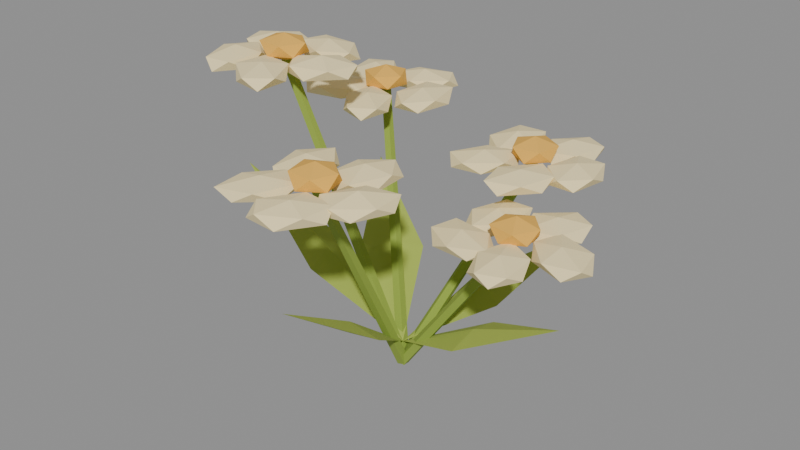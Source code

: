 # Source: Wildflowers.blend  (saved by Blender 5.2.44; exported with 4.5.12 LTS)
import bpy
from mathutils import Matrix  # noqa: F401  (used for matrix-valued properties, if any)

bpy.ops.wm.read_factory_settings(use_empty=True)
scene = bpy.context.scene
scene.name = 'Scene'

# ---- materials (node trees are filled in below, after node groups)
mat_woodland_leaves_0 = bpy.data.materials.new('Woodland_Leaves_0')
mat_woodland_leaves_0.diffuse_color = (0.29, 0.4, 0.055, 1.0)
mat_woodland_petals = bpy.data.materials.new('Woodland_Petals')
mat_woodland_petals.diffuse_color = (0.94, 0.79, 0.43, 1.0)
mat_woodland_pollen = bpy.data.materials.new('Woodland_Pollen')
mat_woodland_pollen.diffuse_color = (0.83, 0.46, 0.075, 1.0)
mat_woodland_leaves_1 = bpy.data.materials.new('Woodland_Leaves_1')
mat_woodland_leaves_1.diffuse_color = (0.37, 0.47, 0.075, 1.0)

# ---- material node trees
mat_woodland_leaves_0.use_nodes = True; mat_woodland_leaves_0.node_tree.nodes.clear()
_N = mat_woodland_leaves_0.node_tree.nodes; _L = mat_woodland_leaves_0.node_tree.links
n0 = _N.new('ShaderNodeBsdfPrincipled'); n0.name = 'Principled BSDF'; n0.location = (-200, 100)
n0.inputs[0].default_value = (0.29, 0.4, 0.055, 1.0)
n0.inputs[2].default_value = 1.0
n0.inputs[10].default_value = 0.005
n1 = _N.new('ShaderNodeOutputMaterial'); n1.name = 'Material Output'; n1.location = (200, 100)
_L.new(n0.outputs[0], n1.inputs[0])
n1.is_active_output = True
mat_woodland_petals.use_nodes = True; mat_woodland_petals.node_tree.nodes.clear()
_N = mat_woodland_petals.node_tree.nodes; _L = mat_woodland_petals.node_tree.links
n0 = _N.new('ShaderNodeBsdfPrincipled'); n0.name = 'Principled BSDF'; n0.location = (-200, 100)
n0.inputs[0].default_value = (0.94, 0.79, 0.43, 1.0)
n0.inputs[2].default_value = 1.0
n0.inputs[10].default_value = 0.005
n1 = _N.new('ShaderNodeOutputMaterial'); n1.name = 'Material Output'; n1.location = (200, 100)
_L.new(n0.outputs[0], n1.inputs[0])
n1.is_active_output = True
mat_woodland_pollen.use_nodes = True; mat_woodland_pollen.node_tree.nodes.clear()
_N = mat_woodland_pollen.node_tree.nodes; _L = mat_woodland_pollen.node_tree.links
n0 = _N.new('ShaderNodeBsdfPrincipled'); n0.name = 'Principled BSDF'; n0.location = (-200, 100)
n0.inputs[0].default_value = (0.83, 0.46, 0.075, 1.0)
n0.inputs[2].default_value = 1.0
n0.inputs[10].default_value = 0.005
n1 = _N.new('ShaderNodeOutputMaterial'); n1.name = 'Material Output'; n1.location = (200, 100)
_L.new(n0.outputs[0], n1.inputs[0])
n1.is_active_output = True
mat_woodland_leaves_1.use_nodes = True; mat_woodland_leaves_1.node_tree.nodes.clear()
_N = mat_woodland_leaves_1.node_tree.nodes; _L = mat_woodland_leaves_1.node_tree.links
n0 = _N.new('ShaderNodeBsdfPrincipled'); n0.name = 'Principled BSDF'; n0.location = (-200, 100)
n0.inputs[0].default_value = (0.37, 0.47, 0.075, 1.0)
n0.inputs[2].default_value = 1.0
n0.inputs[10].default_value = 0.005
n1 = _N.new('ShaderNodeOutputMaterial'); n1.name = 'Material Output'; n1.location = (200, 100)
_L.new(n0.outputs[0], n1.inputs[0])
n1.is_active_output = True

# ---- meshes
me_wildflowers = bpy.data.meshes.new('Wildflowers')
me_wildflowers.from_pydata([(-0.009769, 0.0, 0.006969), (-0.003019, -0.01141, 0.002154), (0.007903, -0.007053, -0.005638), (0.007903, 0.007053, -0.005638), (-0.003019, 0.01141, 0.002154), (0.2227, 0.0, 0.3276), (0.2277, -0.00856, 0.324), (0.2359, -0.00529, 0.3182), (0.2359, 0.00529, 0.3182), (0.2277, 0.00856, 0.324), (0.315, 0.0, 0.3015), (0.3468, -0.05065, 0.3132), (0.2774, -0.02517, 0.3138), (0.2617, 0.03215, 0.3138), (0.3202, 0.04924, 0.313), (0.3746, -0.004518, 0.3132), (0.3098, -0.04939, 0.3319), (0.2611, 0.004088, 0.3307), (0.2817, 0.05299, 0.332), (0.3563, 0.02765, 0.3319), (0.3716, -0.03414, 0.3316), (0.315, 0.0, 0.3416), (0.2563, 0.08084, 0.3033), (0.2086, 0.05001, 0.3137), (0.2278, 0.1221, 0.3129), (0.2863, 0.1321, 0.3141), (0.3055, 0.07629, 0.313), (0.2526, 0.02265, 0.3135), (0.206, 0.08548, 0.332), (0.2597, 0.1362, 0.3309), (0.3031, 0.1111, 0.3309), (0.2833, 0.04157, 0.3315), (0.2256, 0.02854, 0.3308), (0.2563, 0.08084, 0.3423), (0.1612, 0.04996, 0.3019), (0.1285, -0.00079, 0.3131), (0.1186, 0.07574, 0.3129), (0.168, 0.1135, 0.3135), (0.2054, 0.06517, 0.3135), (0.1811, -0.002521, 0.3138), (0.1189, 0.03538, 0.3309), (0.1416, 0.102, 0.3309), (0.1945, 0.1015, 0.3318), (0.2011, 0.02588, 0.3313), (0.1545, -0.01387, 0.3313), (0.1612, 0.04996, 0.3408), (0.1612, -0.04996, 0.3031), (0.2008, -0.08912, 0.3139), (0.1297, -0.08377, 0.3136), (0.1014, -0.03061, 0.3137), (0.155, -0.0002369, 0.3128), (0.2226, -0.04039, 0.3129), (0.1672, -0.09777, 0.3316), (0.1066, -0.05847, 0.3309), (0.1193, -0.008443, 0.3314), (0.1917, -0.01729, 0.3309), (0.2253, -0.07069, 0.3318), (0.1612, -0.04996, 0.3411), (0.2563, -0.08084, 0.3039), (0.2639, -0.02147, 0.3132), (0.3024, -0.08538, 0.3136), (0.2763, -0.1376, 0.314), (0.2206, -0.1159, 0.3129), (0.2146, -0.04093, 0.3136), (0.2903, -0.04732, 0.3315), (0.2953, -0.1182, 0.3307), (0.249, -0.137, 0.3311), (0.2128, -0.07656, 0.3307), (0.234, -0.01782, 0.3317), (0.2563, -0.08084, 0.3412), (0.23, 0.0, 0.3156), (0.2135, 0.03434, 0.3318), (0.2576, 0.02631, 0.3318), (0.2641, -0.01841, 0.3316), (0.223, -0.03831, 0.3316), (0.1914, -0.005168, 0.3316), (0.2376, 0.04127, 0.354), (0.2716, 0.005571, 0.3541), (0.2479, -0.03738, 0.3539), (0.1987, -0.0298, 0.3544), (0.1959, 0.01839, 0.3531), (0.23, 0.0, 0.3674), (0.0, 0.0, 0.04), (0.1546, 0.06, 0.1136), (0.1546, 0.0, 0.1286), (0.322, 0.0, 0.1934), (0.1546, -0.06, 0.1136), (0.1546, 0.0, 0.1058), (-0.01121, 0.0, -0.004294), (-0.004735, -0.01084, 0.001993), (0.008279, -0.006703, 0.005526), (0.009852, 0.006703, 0.001423), (-0.00219, 0.01084, -0.004647), (-0.178, 0.1554, 0.4393), (-0.1732, 0.1472, 0.444), (-0.1634, 0.1503, 0.4467), (-0.1622, 0.1604, 0.4436), (-0.1712, 0.1635, 0.4391), (-0.0846, 0.1554, 0.424), (-0.1062, 0.1037, 0.434), (-0.1261, 0.1713, 0.4341), (-0.08887, 0.2154, 0.4342), (-0.04295, 0.1786, 0.4335), (-0.05586, 0.1072, 0.434), (-0.1249, 0.1329, 0.4513), (-0.1156, 0.2073, 0.4518), (-0.06044, 0.2131, 0.4521), (-0.04344, 0.1396, 0.4509), (-0.08005, 0.09139, 0.4515), (-0.0846, 0.1554, 0.4617), (-0.1433, 0.2362, 0.4211), (-0.2008, 0.2358, 0.4337), (-0.1451, 0.2842, 0.4334), (-0.08706, 0.2651, 0.4338), (-0.1049, 0.2064, 0.4333), (-0.1762, 0.191, 0.434), (-0.1779, 0.2629, 0.4509), (-0.1117, 0.2797, 0.4508), (-0.08719, 0.2366, 0.4512), (-0.1416, 0.1889, 0.4516), (-0.1992, 0.2075, 0.4513), (-0.1433, 0.2362, 0.4621), (-0.2384, 0.2053, 0.4225), (-0.238, 0.1469, 0.4336), (-0.2848, 0.2036, 0.4337), (-0.2689, 0.2647, 0.4333), (-0.2095, 0.2426, 0.4336), (-0.1878, 0.1685, 0.433), (-0.2676, 0.1675, 0.4516), (-0.2836, 0.2382, 0.4511), (-0.2388, 0.2606, 0.451), (-0.1942, 0.2069, 0.451), (-0.2093, 0.1487, 0.4514), (-0.2384, 0.2053, 0.4637), (-0.2384, 0.1054, 0.4235), (-0.2974, 0.1128, 0.4334), (-0.234, 0.1509, 0.4338), (-0.1794, 0.1264, 0.4339), (-0.2077, 0.07441, 0.4342), (-0.2801, 0.06152, 0.4333), (-0.2729, 0.1403, 0.4519), (-0.1957, 0.1502, 0.452), (-0.1822, 0.09836, 0.4512), (-0.2429, 0.0582, 0.4516), (-0.3016, 0.08283, 0.4519), (-0.2384, 0.1054, 0.4619), (-0.1433, 0.07452, 0.4215), (-0.1474, 0.1288, 0.4342), (-0.1001, 0.07904, 0.4343), (-0.1096, 0.01854, 0.4335), (-0.1683, 0.03733, 0.434), (-0.1948, 0.1069, 0.4332), (-0.1184, 0.1116, 0.4511), (-0.09541, 0.04436, 0.4512), (-0.1389, 0.01559, 0.4516), (-0.1881, 0.06983, 0.4511), (-0.1769, 0.1302, 0.4516), (-0.1433, 0.07452, 0.4621), (-0.1696, 0.1554, 0.4366), (-0.1871, 0.121, 0.4518), (-0.2095, 0.1617, 0.4513), (-0.1754, 0.192, 0.4522), (-0.1345, 0.1732, 0.4516), (-0.1425, 0.1282, 0.4519), (-0.2047, 0.1375, 0.4735), (-0.1961, 0.1819, 0.473), (-0.152, 0.1899, 0.4733), (-0.1296, 0.149, 0.4738), (-0.1631, 0.1143, 0.4741), (-0.1696, 0.1554, 0.4867), (0.0, 0.0, 0.04), (-0.1545, 0.06016, 0.1483), (-0.114, 0.1044, 0.1633), (-0.2374, 0.2175, 0.2655), (-0.07344, 0.1486, 0.1483), (-0.114, 0.1044, 0.1405), (-0.01199, 0.0, 0.0005546), (-0.00395, -0.0101, -0.005137), (0.009546, -0.006242, -0.00373), (0.00985, 0.006242, 0.002832), (-0.003459, 0.0101, 0.00548), (0.01113, -0.2291, 0.4354), (0.01716, -0.2367, 0.4311), (0.02728, -0.2338, 0.4322), (0.02751, -0.2244, 0.4371), (0.01753, -0.2215, 0.4391), (0.1051, -0.2291, 0.4164), (0.1548, -0.2055, 0.4265), (0.1264, -0.2706, 0.4261), (0.06476, -0.2811, 0.4258), (0.05746, -0.2183, 0.4257), (0.1161, -0.1731, 0.4262), (0.1492, -0.2391, 0.4436), (0.09467, -0.2826, 0.4433), (0.05178, -0.2544, 0.444), (0.0841, -0.188, 0.4438), (0.1445, -0.1784, 0.4439), (0.1051, -0.2291, 0.4564), (0.04639, -0.1483, 0.4146), (0.08259, -0.09811, 0.4255), (0.08729, -0.176, 0.4256), (0.037, -0.2073, 0.4267), (0.001293, -0.1612, 0.426), (0.02941, -0.0952, 0.4264), (0.09048, -0.1356, 0.4437), (0.0648, -0.2058, 0.4442), (0.009762, -0.1991, 0.4446), (0.01014, -0.1237, 0.4433), (0.05618, -0.08671, 0.4436), (0.04639, -0.1483, 0.455), (-0.04864, -0.1792, 0.4136), (-0.02292, -0.1299, 0.4264), (-0.007401, -0.1991, 0.4262), (-0.04955, -0.2456, 0.4257), (-0.08814, -0.197, 0.4267), (-0.07244, -0.1303, 0.4266), (-0.006238, -0.16, 0.4438), (-0.02253, -0.2327, 0.4441), (-0.07377, -0.2273, 0.4433), (-0.09052, -0.1589, 0.4438), (-0.04774, -0.1129, 0.4442), (-0.04864, -0.1792, 0.4561), (-0.04864, -0.2791, 0.4156), (-0.1013, -0.3114, 0.4255), (-0.07457, -0.2396, 0.426), (-0.01521, -0.2248, 0.4261), (-0.001902, -0.2845, 0.426), (-0.05324, -0.3331, 0.4267), (-0.09296, -0.274, 0.4435), (-0.0435, -0.2187, 0.4443), (0.0045, -0.2464, 0.4445), (-0.02298, -0.3182, 0.4439), (-0.08482, -0.3378, 0.4445), (-0.04864, -0.2791, 0.4537), (0.04639, -0.31, 0.4151), (0.1033, -0.2952, 0.4259), (0.06034, -0.3579, 0.4255), (-0.002241, -0.3527, 0.426), (0.002346, -0.2907, 0.4258), (0.06962, -0.2522, 0.4254), (0.08942, -0.3288, 0.4439), (0.02539, -0.3621, 0.4436), (-0.008386, -0.3242, 0.4436), (0.03255, -0.2624, 0.4444), (0.09384, -0.2683, 0.4437), (0.04639, -0.31, 0.4536), (0.02012, -0.2291, 0.4285), (-0.0009313, -0.195, 0.4438), (0.04639, -0.1982, 0.4437), (0.05793, -0.2446, 0.4436), (0.01697, -0.2709, 0.4433), (-0.0204, -0.239, 0.4434), (0.02302, -0.1907, 0.4657), (0.05908, -0.2196, 0.4661), (0.04119, -0.2632, 0.4661), (-0.006798, -0.2608, 0.4665), (-0.01826, -0.2134, 0.4665), (0.02012, -0.2291, 0.4792), (0.0, 0.0, 0.04), (0.07329, -0.1487, 0.1461), (0.01352, -0.154, 0.1611), (0.02817, -0.3208, 0.261), (-0.04625, -0.1592, 0.1461), (0.01352, -0.154, 0.1383), (-0.01124, 0.0, 0.004203), (-0.001812, -0.01038, 0.005742), (0.01012, -0.006415, -0.0006546), (0.008066, 0.006415, -0.006146), (-0.005135, 0.01038, -0.003144), (0.1315, 0.1825, 0.3773), (0.1386, 0.1748, 0.3785), (0.1475, 0.1777, 0.3737), (0.146, 0.1874, 0.3696), (0.1361, 0.1903, 0.3718), (0.2249, 0.1825, 0.3541), (0.1997, 0.1316, 0.3654), (0.1815, 0.2025, 0.3651), (0.2244, 0.2491, 0.3649), (0.2654, 0.2019, 0.3656), (0.2513, 0.1312, 0.3653), (0.1809, 0.1615, 0.3835), (0.1987, 0.2335, 0.3829), (0.2496, 0.2324, 0.3827), (0.2684, 0.1626, 0.3833), (0.2254, 0.1205, 0.3828), (0.2249, 0.1825, 0.3935), (0.1662, 0.2634, 0.355), (0.1215, 0.2327, 0.3659), (0.1394, 0.3, 0.3655), (0.1971, 0.3199, 0.3652), (0.2116, 0.2605, 0.3655), (0.1642, 0.2035, 0.365), (0.1217, 0.2662, 0.3827), (0.168, 0.3172, 0.3824), (0.2116, 0.2947, 0.3826), (0.195, 0.224, 0.3835), (0.1348, 0.206, 0.3833), (0.1662, 0.2634, 0.3947), (0.07115, 0.2325, 0.3531), (0.04748, 0.1785, 0.3651), (0.02707, 0.2503, 0.3651), (0.06781, 0.2941, 0.3656), (0.1123, 0.2545, 0.3653), (0.1023, 0.1783, 0.3646), (0.02773, 0.2092, 0.3835), (0.04163, 0.2839, 0.3832), (0.0953, 0.2876, 0.3834), (0.112, 0.216, 0.3826), (0.07472, 0.1669, 0.3833), (0.07115, 0.2325, 0.3955), (0.07115, 0.1326, 0.3535), (0.1226, 0.1594, 0.3653), (0.09307, 0.09338, 0.3656), (0.0364, 0.08426, 0.3659), (0.02227, 0.1418, 0.3647), (0.08067, 0.193, 0.3648), (0.1194, 0.1235, 0.3835), (0.06278, 0.07943, 0.3824), (0.01798, 0.1049, 0.3834), (0.04983, 0.1707, 0.3825), (0.11, 0.1866, 0.3834), (0.07115, 0.1326, 0.3926), (0.1662, 0.1017, 0.3529), (0.1207, 0.07169, 0.3658), (0.1386, 0.1409, 0.365), (0.1982, 0.1576, 0.3652), (0.2129, 0.09781, 0.3652), (0.163, 0.04192, 0.365), (0.119, 0.1056, 0.3832), (0.1695, 0.1637, 0.3837), (0.2131, 0.1326, 0.3828), (0.1932, 0.0632, 0.3831), (0.1333, 0.0443, 0.3834), (0.1662, 0.1017, 0.3936), (0.1399, 0.1825, 0.37), (0.1775, 0.176, 0.3836), (0.1456, 0.1425, 0.3829), (0.1063, 0.1661, 0.3838), (0.1109, 0.2124, 0.3826), (0.159, 0.2187, 0.3828), (0.1684, 0.1532, 0.4055), (0.1198, 0.1446, 0.4061), (0.09947, 0.1896, 0.4056), (0.1339, 0.2245, 0.4059), (0.1769, 0.2007, 0.4056), (0.1399, 0.1825, 0.4197), (0.0, 0.0, 0.04), (0.04641, 0.1592, 0.1286), (0.09403, 0.1227, 0.1436), (0.1959, 0.2556, 0.2245), (0.1416, 0.08617, 0.1286), (0.09403, 0.1227, 0.1208), (-0.01106, 0.0, -0.004657), (-0.003114, -0.01139, -0.00216), (0.009135, -0.007037, 0.003322), (0.00876, 0.007037, 0.004213), (-0.003721, 0.01139, -0.0007181), (-0.2348, -0.0401, 0.5344), (-0.2288, -0.04863, 0.5362), (-0.2196, -0.04537, 0.5403), (-0.2199, -0.03482, 0.541), (-0.2293, -0.03156, 0.5373), (-0.1415, -0.0401, 0.5188), (-0.08574, -0.03767, 0.5293), (-0.1379, -0.08937, 0.5284), (-0.1973, -0.07137, 0.529), (-0.18, -0.01244, 0.5288), (-0.1086, 0.008668, 0.5288), (-0.1022, -0.06825, 0.5471), (-0.1722, -0.08565, 0.5463), (-0.2023, -0.04274, 0.5472), (-0.145, 0.007532, 0.547), (-0.0888, -0.01057, 0.5462), (-0.1415, -0.0401, 0.5593), (-0.2002, 0.04074, 0.5187), (-0.159, 0.004666, 0.5295), (-0.228, 0.006968, 0.5295), (-0.2611, 0.05641, 0.5291), (-0.2094, 0.0897, 0.5284), (-0.1401, 0.0539, 0.5284), (-0.1922, -0.002036, 0.5461), (-0.2577, 0.02814, 0.5469), (-0.2418, 0.07711, 0.5463), (-0.1722, 0.0747, 0.5462), (-0.1395, 0.02513, 0.5466), (-0.2002, 0.04074, 0.5568), (-0.2952, 0.009867, 0.5183), (-0.2414, 0.001547, 0.5295), (-0.3013, -0.03919, 0.5284), (-0.3533, -0.008995, 0.5294), (-0.3257, 0.04249, 0.5294), (-0.2546, 0.05019, 0.5291), (-0.2657, -0.02177, 0.5461), (-0.334, -0.0286, 0.5462), (-0.3493, 0.01822, 0.5462), (-0.2892, 0.05821, 0.5471), (-0.2312, 0.03066, 0.5472), (-0.2952, 0.009867, 0.5578), (-0.2952, -0.09006, 0.5167), (-0.276, -0.03339, 0.5287), (-0.2502, -0.1039, 0.5289), (-0.2862, -0.1539, 0.5289), (-0.3358, -0.1165, 0.5286), (-0.328, -0.04294, 0.5291), (-0.258, -0.06572, 0.5463), (-0.2629, -0.1365, 0.5465), (-0.3129, -0.142, 0.5463), (-0.3401, -0.07632, 0.5468), (-0.304, -0.02796, 0.5466), (-0.2952, -0.09006, 0.559), (-0.2002, -0.1209, 0.5176), (-0.2133, -0.06247, 0.5287), (-0.1568, -0.1099, 0.5293), (-0.1588, -0.1715, 0.5288), (-0.2193, -0.1609, 0.5294), (-0.256, -0.09626, 0.5285), (-0.1799, -0.07844, 0.5468), (-0.1447, -0.1455, 0.5472), (-0.1875, -0.1778, 0.5468), (-0.249, -0.1334, 0.5475), (-0.2419, -0.07016, 0.547), (-0.2002, -0.1209, 0.557), (-0.2265, -0.0401, 0.5322), (-0.2454, -0.006076, 0.547), (-0.1988, -0.01026, 0.5465), (-0.1925, -0.05585, 0.5475), (-0.231, -0.07768, 0.5473), (-0.2634, -0.04735, 0.5474), (-0.2219, -0.002461, 0.5684), (-0.1859, -0.03211, 0.5693), (-0.208, -0.07329, 0.5684), (-0.2557, -0.07157, 0.5698), (-0.2643, -0.02256, 0.5694), (-0.2265, -0.0401, 0.5817), (0.0, 0.0, 0.04), (-0.1417, -0.08603, 0.1757), (-0.1522, -0.02694, 0.1907), (-0.3171, -0.05613, 0.3227), (-0.1627, 0.03214, 0.1757), (-0.1522, -0.02694, 0.1679)], [], [(0, 1, 6, 5), (1, 2, 7, 6), (2, 3, 8, 7), (3, 4, 9, 8), (4, 0, 5, 9), (4, 3, 2, 1, 0), (5, 6, 7, 8, 9), (10, 11, 12), (11, 10, 15), (10, 12, 13), (10, 13, 14), (10, 14, 15), (11, 15, 20), (12, 11, 16), (13, 12, 17), (14, 13, 18), (15, 14, 19), (11, 20, 16), (12, 16, 17), (13, 17, 18), (14, 18, 19), (15, 19, 20), (16, 20, 21), (17, 16, 21), (18, 17, 21), (19, 18, 21), (20, 19, 21), (22, 23, 24), (23, 22, 27), (22, 24, 25), (22, 25, 26), (22, 26, 27), (23, 27, 32), (24, 23, 28), (25, 24, 29), (26, 25, 30), (27, 26, 31), (23, 32, 28), (24, 28, 29), (25, 29, 30), (26, 30, 31), (27, 31, 32), (28, 32, 33), (29, 28, 33), (30, 29, 33), (31, 30, 33), (32, 31, 33), (34, 35, 36), (35, 34, 39), (34, 36, 37), (34, 37, 38), (34, 38, 39), (35, 39, 44), (36, 35, 40), (37, 36, 41), (38, 37, 42), (39, 38, 43), (35, 44, 40), (36, 40, 41), (37, 41, 42), (38, 42, 43), (39, 43, 44), (40, 44, 45), (41, 40, 45), (42, 41, 45), (43, 42, 45), (44, 43, 45), (46, 47, 48), (47, 46, 51), (46, 48, 49), (46, 49, 50), (46, 50, 51), (47, 51, 56), (48, 47, 52), (49, 48, 53), (50, 49, 54), (51, 50, 55), (47, 56, 52), (48, 52, 53), (49, 53, 54), (50, 54, 55), (51, 55, 56), (52, 56, 57), (53, 52, 57), (54, 53, 57), (55, 54, 57), (56, 55, 57), (58, 59, 60), (59, 58, 63), (58, 60, 61), (58, 61, 62), (58, 62, 63), (59, 63, 68), (60, 59, 64), (61, 60, 65), (62, 61, 66), (63, 62, 67), (59, 68, 64), (60, 64, 65), (61, 65, 66), (62, 66, 67), (63, 67, 68), (64, 68, 69), (65, 64, 69), (66, 65, 69), (67, 66, 69), (68, 67, 69), (70, 71, 72), (71, 70, 75), (70, 72, 73), (70, 73, 74), (70, 74, 75), (71, 75, 80), (72, 71, 76), (73, 72, 77), (74, 73, 78), (75, 74, 79), (71, 80, 76), (72, 76, 77), (73, 77, 78), (74, 78, 79), (75, 79, 80), (76, 80, 81), (77, 76, 81), (78, 77, 81), (79, 78, 81), (80, 79, 81), (82, 84, 83), (83, 84, 85), (85, 84, 86), (86, 84, 82), (82, 83, 87), (83, 85, 87), (85, 86, 87), (86, 82, 87), (88, 89, 94, 93), (89, 90, 95, 94), (90, 91, 96, 95), (91, 92, 97, 96), (92, 88, 93, 97), (92, 91, 90, 89, 88), (93, 94, 95, 96, 97), (98, 99, 100), (99, 98, 103), (98, 100, 101), (98, 101, 102), (98, 102, 103), (99, 103, 108), (100, 99, 104), (101, 100, 105), (102, 101, 106), (103, 102, 107), (99, 108, 104), (100, 104, 105), (101, 105, 106), (102, 106, 107), (103, 107, 108), (104, 108, 109), (105, 104, 109), (106, 105, 109), (107, 106, 109), (108, 107, 109), (110, 111, 112), (111, 110, 115), (110, 112, 113), (110, 113, 114), (110, 114, 115), (111, 115, 120), (112, 111, 116), (113, 112, 117), (114, 113, 118), (115, 114, 119), (111, 120, 116), (112, 116, 117), (113, 117, 118), (114, 118, 119), (115, 119, 120), (116, 120, 121), (117, 116, 121), (118, 117, 121), (119, 118, 121), (120, 119, 121), (122, 123, 124), (123, 122, 127), (122, 124, 125), (122, 125, 126), (122, 126, 127), (123, 127, 132), (124, 123, 128), (125, 124, 129), (126, 125, 130), (127, 126, 131), (123, 132, 128), (124, 128, 129), (125, 129, 130), (126, 130, 131), (127, 131, 132), (128, 132, 133), (129, 128, 133), (130, 129, 133), (131, 130, 133), (132, 131, 133), (134, 135, 136), (135, 134, 139), (134, 136, 137), (134, 137, 138), (134, 138, 139), (135, 139, 144), (136, 135, 140), (137, 136, 141), (138, 137, 142), (139, 138, 143), (135, 144, 140), (136, 140, 141), (137, 141, 142), (138, 142, 143), (139, 143, 144), (140, 144, 145), (141, 140, 145), (142, 141, 145), (143, 142, 145), (144, 143, 145), (146, 147, 148), (147, 146, 151), (146, 148, 149), (146, 149, 150), (146, 150, 151), (147, 151, 156), (148, 147, 152), (149, 148, 153), (150, 149, 154), (151, 150, 155), (147, 156, 152), (148, 152, 153), (149, 153, 154), (150, 154, 155), (151, 155, 156), (152, 156, 157), (153, 152, 157), (154, 153, 157), (155, 154, 157), (156, 155, 157), (158, 159, 160), (159, 158, 163), (158, 160, 161), (158, 161, 162), (158, 162, 163), (159, 163, 168), (160, 159, 164), (161, 160, 165), (162, 161, 166), (163, 162, 167), (159, 168, 164), (160, 164, 165), (161, 165, 166), (162, 166, 167), (163, 167, 168), (164, 168, 169), (165, 164, 169), (166, 165, 169), (167, 166, 169), (168, 167, 169), (170, 172, 171), (171, 172, 173), (173, 172, 174), (174, 172, 170), (170, 171, 175), (171, 173, 175), (173, 174, 175), (174, 170, 175), (176, 177, 182, 181), (177, 178, 183, 182), (178, 179, 184, 183), (179, 180, 185, 184), (180, 176, 181, 185), (180, 179, 178, 177, 176), (181, 182, 183, 184, 185), (186, 187, 188), (187, 186, 191), (186, 188, 189), (186, 189, 190), (186, 190, 191), (187, 191, 196), (188, 187, 192), (189, 188, 193), (190, 189, 194), (191, 190, 195), (187, 196, 192), (188, 192, 193), (189, 193, 194), (190, 194, 195), (191, 195, 196), (192, 196, 197), (193, 192, 197), (194, 193, 197), (195, 194, 197), (196, 195, 197), (198, 199, 200), (199, 198, 203), (198, 200, 201), (198, 201, 202), (198, 202, 203), (199, 203, 208), (200, 199, 204), (201, 200, 205), (202, 201, 206), (203, 202, 207), (199, 208, 204), (200, 204, 205), (201, 205, 206), (202, 206, 207), (203, 207, 208), (204, 208, 209), (205, 204, 209), (206, 205, 209), (207, 206, 209), (208, 207, 209), (210, 211, 212), (211, 210, 215), (210, 212, 213), (210, 213, 214), (210, 214, 215), (211, 215, 220), (212, 211, 216), (213, 212, 217), (214, 213, 218), (215, 214, 219), (211, 220, 216), (212, 216, 217), (213, 217, 218), (214, 218, 219), (215, 219, 220), (216, 220, 221), (217, 216, 221), (218, 217, 221), (219, 218, 221), (220, 219, 221), (222, 223, 224), (223, 222, 227), (222, 224, 225), (222, 225, 226), (222, 226, 227), (223, 227, 232), (224, 223, 228), (225, 224, 229), (226, 225, 230), (227, 226, 231), (223, 232, 228), (224, 228, 229), (225, 229, 230), (226, 230, 231), (227, 231, 232), (228, 232, 233), (229, 228, 233), (230, 229, 233), (231, 230, 233), (232, 231, 233), (234, 235, 236), (235, 234, 239), (234, 236, 237), (234, 237, 238), (234, 238, 239), (235, 239, 244), (236, 235, 240), (237, 236, 241), (238, 237, 242), (239, 238, 243), (235, 244, 240), (236, 240, 241), (237, 241, 242), (238, 242, 243), (239, 243, 244), (240, 244, 245), (241, 240, 245), (242, 241, 245), (243, 242, 245), (244, 243, 245), (246, 247, 248), (247, 246, 251), (246, 248, 249), (246, 249, 250), (246, 250, 251), (247, 251, 256), (248, 247, 252), (249, 248, 253), (250, 249, 254), (251, 250, 255), (247, 256, 252), (248, 252, 253), (249, 253, 254), (250, 254, 255), (251, 255, 256), (252, 256, 257), (253, 252, 257), (254, 253, 257), (255, 254, 257), (256, 255, 257), (258, 260, 259), (259, 260, 261), (261, 260, 262), (262, 260, 258), (258, 259, 263), (259, 261, 263), (261, 262, 263), (262, 258, 263), (264, 265, 270, 269), (265, 266, 271, 270), (266, 267, 272, 271), (267, 268, 273, 272), (268, 264, 269, 273), (268, 267, 266, 265, 264), (269, 270, 271, 272, 273), (274, 275, 276), (275, 274, 279), (274, 276, 277), (274, 277, 278), (274, 278, 279), (275, 279, 284), (276, 275, 280), (277, 276, 281), (278, 277, 282), (279, 278, 283), (275, 284, 280), (276, 280, 281), (277, 281, 282), (278, 282, 283), (279, 283, 284), (280, 284, 285), (281, 280, 285), (282, 281, 285), (283, 282, 285), (284, 283, 285), (286, 287, 288), (287, 286, 291), (286, 288, 289), (286, 289, 290), (286, 290, 291), (287, 291, 296), (288, 287, 292), (289, 288, 293), (290, 289, 294), (291, 290, 295), (287, 296, 292), (288, 292, 293), (289, 293, 294), (290, 294, 295), (291, 295, 296), (292, 296, 297), (293, 292, 297), (294, 293, 297), (295, 294, 297), (296, 295, 297), (298, 299, 300), (299, 298, 303), (298, 300, 301), (298, 301, 302), (298, 302, 303), (299, 303, 308), (300, 299, 304), (301, 300, 305), (302, 301, 306), (303, 302, 307), (299, 308, 304), (300, 304, 305), (301, 305, 306), (302, 306, 307), (303, 307, 308), (304, 308, 309), (305, 304, 309), (306, 305, 309), (307, 306, 309), (308, 307, 309), (310, 311, 312), (311, 310, 315), (310, 312, 313), (310, 313, 314), (310, 314, 315), (311, 315, 320), (312, 311, 316), (313, 312, 317), (314, 313, 318), (315, 314, 319), (311, 320, 316), (312, 316, 317), (313, 317, 318), (314, 318, 319), (315, 319, 320), (316, 320, 321), (317, 316, 321), (318, 317, 321), (319, 318, 321), (320, 319, 321), (322, 323, 324), (323, 322, 327), (322, 324, 325), (322, 325, 326), (322, 326, 327), (323, 327, 332), (324, 323, 328), (325, 324, 329), (326, 325, 330), (327, 326, 331), (323, 332, 328), (324, 328, 329), (325, 329, 330), (326, 330, 331), (327, 331, 332), (328, 332, 333), (329, 328, 333), (330, 329, 333), (331, 330, 333), (332, 331, 333), (334, 335, 336), (335, 334, 339), (334, 336, 337), (334, 337, 338), (334, 338, 339), (335, 339, 344), (336, 335, 340), (337, 336, 341), (338, 337, 342), (339, 338, 343), (335, 344, 340), (336, 340, 341), (337, 341, 342), (338, 342, 343), (339, 343, 344), (340, 344, 345), (341, 340, 345), (342, 341, 345), (343, 342, 345), (344, 343, 345), (346, 348, 347), (347, 348, 349), (349, 348, 350), (350, 348, 346), (346, 347, 351), (347, 349, 351), (349, 350, 351), (350, 346, 351), (352, 353, 358, 357), (353, 354, 359, 358), (354, 355, 360, 359), (355, 356, 361, 360), (356, 352, 357, 361), (356, 355, 354, 353, 352), (357, 358, 359, 360, 361), (362, 363, 364), (363, 362, 367), (362, 364, 365), (362, 365, 366), (362, 366, 367), (363, 367, 372), (364, 363, 368), (365, 364, 369), (366, 365, 370), (367, 366, 371), (363, 372, 368), (364, 368, 369), (365, 369, 370), (366, 370, 371), (367, 371, 372), (368, 372, 373), (369, 368, 373), (370, 369, 373), (371, 370, 373), (372, 371, 373), (374, 375, 376), (375, 374, 379), (374, 376, 377), (374, 377, 378), (374, 378, 379), (375, 379, 384), (376, 375, 380), (377, 376, 381), (378, 377, 382), (379, 378, 383), (375, 384, 380), (376, 380, 381), (377, 381, 382), (378, 382, 383), (379, 383, 384), (380, 384, 385), (381, 380, 385), (382, 381, 385), (383, 382, 385), (384, 383, 385), (386, 387, 388), (387, 386, 391), (386, 388, 389), (386, 389, 390), (386, 390, 391), (387, 391, 396), (388, 387, 392), (389, 388, 393), (390, 389, 394), (391, 390, 395), (387, 396, 392), (388, 392, 393), (389, 393, 394), (390, 394, 395), (391, 395, 396), (392, 396, 397), (393, 392, 397), (394, 393, 397), (395, 394, 397), (396, 395, 397), (398, 399, 400), (399, 398, 403), (398, 400, 401), (398, 401, 402), (398, 402, 403), (399, 403, 408), (400, 399, 404), (401, 400, 405), (402, 401, 406), (403, 402, 407), (399, 408, 404), (400, 404, 405), (401, 405, 406), (402, 406, 407), (403, 407, 408), (404, 408, 409), (405, 404, 409), (406, 405, 409), (407, 406, 409), (408, 407, 409), (410, 411, 412), (411, 410, 415), (410, 412, 413), (410, 413, 414), (410, 414, 415), (411, 415, 420), (412, 411, 416), (413, 412, 417), (414, 413, 418), (415, 414, 419), (411, 420, 416), (412, 416, 417), (413, 417, 418), (414, 418, 419), (415, 419, 420), (416, 420, 421), (417, 416, 421), (418, 417, 421), (419, 418, 421), (420, 419, 421), (422, 423, 424), (423, 422, 427), (422, 424, 425), (422, 425, 426), (422, 426, 427), (423, 427, 432), (424, 423, 428), (425, 424, 429), (426, 425, 430), (427, 426, 431), (423, 432, 428), (424, 428, 429), (425, 429, 430), (426, 430, 431), (427, 431, 432), (428, 432, 433), (429, 428, 433), (430, 429, 433), (431, 430, 433), (432, 431, 433), (434, 436, 435), (435, 436, 437), (437, 436, 438), (438, 436, 434), (434, 435, 439), (435, 437, 439), (437, 438, 439), (438, 434, 439)])
me_wildflowers.polygons.foreach_set('material_index', [0, 0, 0, 0, 0, 0, 0, 1, 1, 1, 1, 1, 1, 1, 1, 1, 1, 1, 1, 1, 1, 1, 1, 1, 1, 1, 1, 1, 1, 1, 1, 1, 1, 1, 1, 1, 1, 1, 1, 1, 1, 1, 1, 1, 1, 1, 1, 1, 1, 1, 1, 1, 1, 1, 1, 1, 1, 1, 1, 1, 1, 1, 1, 1, 1, 1, 1, 1, 1, 1, 1, 1, 1, 1, 1, 1, 1, 1, 1, 1, 1, 1, 1, 1, 1, 1, 1, 1, 1, 1, 1, 1, 1, 1, 1, 1, 1, 1, 1, 1, 1, 1, 1, 1, 1, 1, 1, 2, 2, 2, 2, 2, 2, 2, 2, 2, 2, 2, 2, 2, 2, 2, 2, 2, 2, 2, 2, 3, 3, 3, 3, 3, 3, 3, 3, 0, 0, 0, 0, 0, 0, 0, 1, 1, 1, 1, 1, 1, 1, 1, 1, 1, 1, 1, 1, 1, 1, 1, 1, 1, 1, 1, 1, 1, 1, 1, 1, 1, 1, 1, 1, 1, 1, 1, 1, 1, 1, 1, 1, 1, 1, 1, 1, 1, 1, 1, 1, 1, 1, 1, 1, 1, 1, 1, 1, 1, 1, 1, 1, 1, 1, 1, 1, 1, 1, 1, 1, 1, 1, 1, 1, 1, 1, 1, 1, 1, 1, 1, 1, 1, 1, 1, 1, 1, 1, 1, 1, 1, 1, 1, 1, 1, 1, 1, 1, 1, 1, 1, 1, 1, 1, 1, 2, 2, 2, 2, 2, 2, 2, 2, 2, 2, 2, 2, 2, 2, 2, 2, 2, 2, 2, 2, 3, 3, 3, 3, 3, 3, 3, 3, 0, 0, 0, 0, 0, 0, 0, 1, 1, 1, 1, 1, 1, 1, 1, 1, 1, 1, 1, 1, 1, 1, 1, 1, 1, 1, 1, 1, 1, 1, 1, 1, 1, 1, 1, 1, 1, 1, 1, 1, 1, 1, 1, 1, 1, 1, 1, 1, 1, 1, 1, 1, 1, 1, 1, 1, 1, 1, 1, 1, 1, 1, 1, 1, 1, 1, 1, 1, 1, 1, 1, 1, 1, 1, 1, 1, 1, 1, 1, 1, 1, 1, 1, 1, 1, 1, 1, 1, 1, 1, 1, 1, 1, 1, 1, 1, 1, 1, 1, 1, 1, 1, 1, 1, 1, 1, 1, 2, 2, 2, 2, 2, 2, 2, 2, 2, 2, 2, 2, 2, 2, 2, 2, 2, 2, 2, 2, 3, 3, 3, 3, 3, 3, 3, 3, 0, 0, 0, 0, 0, 0, 0, 1, 1, 1, 1, 1, 1, 1, 1, 1, 1, 1, 1, 1, 1, 1, 1, 1, 1, 1, 1, 1, 1, 1, 1, 1, 1, 1, 1, 1, 1, 1, 1, 1, 1, 1, 1, 1, 1, 1, 1, 1, 1, 1, 1, 1, 1, 1, 1, 1, 1, 1, 1, 1, 1, 1, 1, 1, 1, 1, 1, 1, 1, 1, 1, 1, 1, 1, 1, 1, 1, 1, 1, 1, 1, 1, 1, 1, 1, 1, 1, 1, 1, 1, 1, 1, 1, 1, 1, 1, 1, 1, 1, 1, 1, 1, 1, 1, 1, 1, 1, 2, 2, 2, 2, 2, 2, 2, 2, 2, 2, 2, 2, 2, 2, 2, 2, 2, 2, 2, 2, 3, 3, 3, 3, 3, 3, 3, 3, 0, 0, 0, 0, 0, 0, 0, 1, 1, 1, 1, 1, 1, 1, 1, 1, 1, 1, 1, 1, 1, 1, 1, 1, 1, 1, 1, 1, 1, 1, 1, 1, 1, 1, 1, 1, 1, 1, 1, 1, 1, 1, 1, 1, 1, 1, 1, 1, 1, 1, 1, 1, 1, 1, 1, 1, 1, 1, 1, 1, 1, 1, 1, 1, 1, 1, 1, 1, 1, 1, 1, 1, 1, 1, 1, 1, 1, 1, 1, 1, 1, 1, 1, 1, 1, 1, 1, 1, 1, 1, 1, 1, 1, 1, 1, 1, 1, 1, 1, 1, 1, 1, 1, 1, 1, 1, 1, 2, 2, 2, 2, 2, 2, 2, 2, 2, 2, 2, 2, 2, 2, 2, 2, 2, 2, 2, 2, 3, 3, 3, 3, 3, 3, 3, 3])
me_wildflowers.materials.append(mat_woodland_leaves_0)
me_wildflowers.materials.append(mat_woodland_petals)
me_wildflowers.materials.append(mat_woodland_pollen)
me_wildflowers.materials.append(mat_woodland_leaves_1)
me_wildflowers.update()

# ---- objects
ob_wildflowers = bpy.data.objects.new('Wildflowers', me_wildflowers)

# ---- transforms, parenting, visibility, modifiers, constraints
ob_wildflowers.location = (0.0, 0.0, 0.0)

# ---- collection membership
scene.collection.objects.link(ob_wildflowers)

# ---- scene / render settings (as saved in the file)
scene.frame_start = 1; scene.frame_end = 250; scene.frame_set(1)
scene.render.engine = 'BLENDER_EEVEE_NEXT'
scene.render.bake_bias = 0.0
scene.render.bake_samples = 0
scene.render.compositor_device = 'GPU'
scene.eevee.use_volume_custom_range = False
scene.eevee.fast_gi_thickness_near = 0.1
scene.eevee.fast_gi_thickness_far = 0.0
scene.eevee.ray_tracing_options.screen_trace_thickness = 0.1
bpy.context.view_layer.update()

# ---- added for rendering (the .blend has no active camera and no usable light): camera, sun + grey world if the file has none
cam_auto = bpy.data.cameras.new('AutoCamera')
cam_auto.lens = 50.0
cam_auto.sensor_width = 36.0
cam_auto.clip_end = 1000.0
ob_auto_camera = bpy.data.objects.new('AutoCamera', cam_auto)
scene.collection.objects.link(ob_auto_camera)
ob_auto_camera.location = (1.08185, -1.30659, 1.14475)
ob_auto_camera.rotation_euler = (1.09748, -7.21219e-08, 0.694738)
scene.camera = ob_auto_camera
light_auto_sun = bpy.data.lights.new('AutoSun', 'SUN')
light_auto_sun.energy = 3.0
light_auto_sun.angle = 0.0523599
ob_auto_sun = bpy.data.objects.new('AutoSun', light_auto_sun)
scene.collection.objects.link(ob_auto_sun)
ob_auto_sun.rotation_euler = (0.872665, 0.174533, 0.523599)
if scene.world is None:
    world_auto = bpy.data.worlds.new('AutoWorld')
    world_auto.color = (0.3, 0.3, 0.3)
    scene.world = world_auto
bpy.context.view_layer.update()
